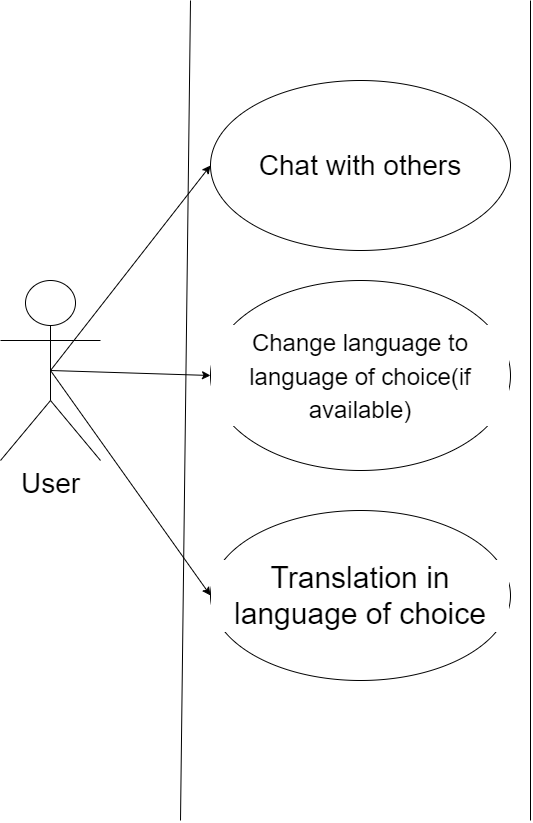

The diagram above was exported from draw.io. Its source (the exported page's mxGraphModel, read from the mxfile embedded in the PNG):
<mxGraphModel dx="2002" dy="1076" grid="1" gridSize="10" guides="1" tooltips="1" connect="1" arrows="1" fold="1" page="1" pageScale="1" pageWidth="850" pageHeight="1100" background="#ffffff" math="0" shadow="0">
  <root>
    <mxCell id="0" />
    <mxCell id="1" parent="0" />
    <mxCell id="19" value="" style="endArrow=classic;html=1;exitX=0;exitY=0.5;exitDx=0;exitDy=0;entryX=0;entryY=0.5;entryDx=0;entryDy=0;strokeColor=#000000;" edge="1" parent="1" source="8">
      <mxGeometry width="50" height="50" relative="1" as="geometry">
        <mxPoint x="400" y="590" as="sourcePoint" />
        <mxPoint x="310.0000000000002" y="340" as="targetPoint" />
        <Array as="points">
          <mxPoint x="60" y="620" />
          <mxPoint x="60" y="340" />
        </Array>
      </mxGeometry>
    </mxCell>
    <mxCell id="29" value="" style="endArrow=none;html=1;strokeColor=#000000;fontSize=22;fontColor=#000000;" edge="1" parent="1">
      <mxGeometry width="50" height="50" relative="1" as="geometry">
        <mxPoint x="230" y="910" as="sourcePoint" />
        <mxPoint x="240" y="90" as="targetPoint" />
      </mxGeometry>
    </mxCell>
    <mxCell id="30" value="" style="endArrow=none;html=1;strokeColor=#000000;fontSize=22;fontColor=#000000;" edge="1" parent="1">
      <mxGeometry width="50" height="50" relative="1" as="geometry">
        <mxPoint x="580" y="910.0000000000002" as="sourcePoint" />
        <mxPoint x="580" y="90" as="targetPoint" />
      </mxGeometry>
    </mxCell>
    <mxCell id="38" style="edgeStyle=none;html=1;exitX=0.5;exitY=0.5;exitDx=0;exitDy=0;exitPerimeter=0;entryX=0;entryY=0.5;entryDx=0;entryDy=0;strokeColor=#000000;fontSize=30;fontColor=#000000;" edge="1" parent="1" source="31" target="37">
      <mxGeometry relative="1" as="geometry" />
    </mxCell>
    <mxCell id="39" style="edgeStyle=none;html=1;exitX=0.5;exitY=0.5;exitDx=0;exitDy=0;exitPerimeter=0;entryX=0;entryY=0.5;entryDx=0;entryDy=0;strokeColor=#000000;fontSize=30;fontColor=#000000;" edge="1" parent="1" source="31" target="36">
      <mxGeometry relative="1" as="geometry" />
    </mxCell>
    <mxCell id="40" style="edgeStyle=none;html=1;exitX=0.5;exitY=0.5;exitDx=0;exitDy=0;exitPerimeter=0;entryX=0;entryY=0.5;entryDx=0;entryDy=0;strokeColor=#000000;fontSize=30;fontColor=#000000;" edge="1" parent="1" source="31" target="35">
      <mxGeometry relative="1" as="geometry" />
    </mxCell>
    <mxCell id="31" value="&lt;font style=&quot;font-size: 28px;&quot;&gt;User&lt;/font&gt;" style="shape=umlActor;verticalLabelPosition=bottom;verticalAlign=top;html=1;outlineConnect=0;labelBackgroundColor=#FFFFFF;strokeColor=#000000;fontSize=22;fontColor=#000000;fillColor=#FFFFFF;gradientColor=none;" vertex="1" parent="1">
      <mxGeometry x="50" y="370" width="100" height="180" as="geometry" />
    </mxCell>
    <mxCell id="35" value="Chat with others" style="ellipse;whiteSpace=wrap;html=1;labelBackgroundColor=#FFFFFF;strokeColor=#000000;fontSize=28;fontColor=#000000;fillColor=#FFFFFF;gradientColor=none;" vertex="1" parent="1">
      <mxGeometry x="260" y="170" width="300" height="170" as="geometry" />
    </mxCell>
    <mxCell id="36" value="&lt;font style=&quot;font-size: 24px;&quot;&gt;Change language to language of choice(if available)&lt;/font&gt;" style="ellipse;whiteSpace=wrap;html=1;labelBackgroundColor=#FFFFFF;strokeColor=#000000;fontSize=28;fontColor=#000000;fillColor=#FFFFFF;gradientColor=none;" vertex="1" parent="1">
      <mxGeometry x="260" y="370" width="300" height="190" as="geometry" />
    </mxCell>
    <mxCell id="37" value="&lt;font style=&quot;font-size: 30px;&quot;&gt;Translation in language of choice&lt;/font&gt;" style="ellipse;whiteSpace=wrap;html=1;labelBackgroundColor=#FFFFFF;strokeColor=#000000;fontSize=28;fontColor=#000000;fillColor=#FFFFFF;gradientColor=none;" vertex="1" parent="1">
      <mxGeometry x="260" y="600" width="300" height="170" as="geometry" />
    </mxCell>
  </root>
</mxGraphModel>